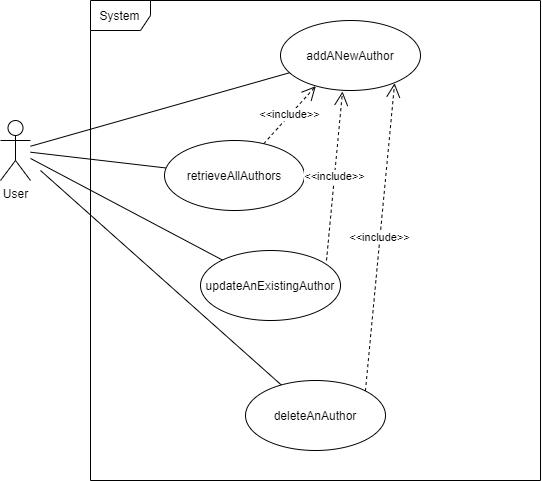

The diagram above was exported from draw.io. Its source (the exported page's mxGraphModel, read from the mxfile embedded in the PNG):
<mxGraphModel dx="920" dy="525" grid="1" gridSize="10" guides="1" tooltips="1" connect="1" arrows="1" fold="1" page="1" pageScale="1" pageWidth="827" pageHeight="1169" math="0" shadow="0">
  <root>
    <mxCell id="0" />
    <mxCell id="1" parent="0" />
    <mxCell id="6N7suKlZha5YxIuuyK48-1" value="User" style="shape=umlActor;verticalLabelPosition=bottom;labelBackgroundColor=#ffffff;verticalAlign=top;html=1;outlineConnect=0;" vertex="1" parent="1">
      <mxGeometry x="110" y="140" width="30" height="60" as="geometry" />
    </mxCell>
    <mxCell id="6N7suKlZha5YxIuuyK48-4" value="System" style="shape=umlFrame;whiteSpace=wrap;html=1;" vertex="1" parent="1">
      <mxGeometry x="200" y="20" width="450" height="480" as="geometry" />
    </mxCell>
    <mxCell id="6N7suKlZha5YxIuuyK48-12" style="edgeStyle=none;rounded=0;orthogonalLoop=1;jettySize=auto;html=1;endArrow=none;endFill=0;" edge="1" parent="1" source="6N7suKlZha5YxIuuyK48-5">
      <mxGeometry relative="1" as="geometry">
        <mxPoint x="150" y="190" as="targetPoint" />
      </mxGeometry>
    </mxCell>
    <mxCell id="6N7suKlZha5YxIuuyK48-5" value="deleteAnAuthor" style="ellipse;whiteSpace=wrap;html=1;" vertex="1" parent="1">
      <mxGeometry x="355" y="400" width="140" height="70" as="geometry" />
    </mxCell>
    <mxCell id="6N7suKlZha5YxIuuyK48-11" style="edgeStyle=none;rounded=0;orthogonalLoop=1;jettySize=auto;html=1;endArrow=none;endFill=0;" edge="1" parent="1" source="6N7suKlZha5YxIuuyK48-6" target="6N7suKlZha5YxIuuyK48-1">
      <mxGeometry relative="1" as="geometry" />
    </mxCell>
    <mxCell id="6N7suKlZha5YxIuuyK48-6" value="updateAnExistingAuthor" style="ellipse;whiteSpace=wrap;html=1;" vertex="1" parent="1">
      <mxGeometry x="310" y="270" width="140" height="70" as="geometry" />
    </mxCell>
    <mxCell id="6N7suKlZha5YxIuuyK48-10" style="edgeStyle=none;rounded=0;orthogonalLoop=1;jettySize=auto;html=1;endArrow=none;endFill=0;" edge="1" parent="1" source="6N7suKlZha5YxIuuyK48-7" target="6N7suKlZha5YxIuuyK48-1">
      <mxGeometry relative="1" as="geometry" />
    </mxCell>
    <mxCell id="6N7suKlZha5YxIuuyK48-7" value="retrieveAllAuthors" style="ellipse;whiteSpace=wrap;html=1;" vertex="1" parent="1">
      <mxGeometry x="274" y="160" width="140" height="70" as="geometry" />
    </mxCell>
    <mxCell id="6N7suKlZha5YxIuuyK48-9" style="edgeStyle=none;rounded=0;orthogonalLoop=1;jettySize=auto;html=1;endArrow=none;endFill=0;" edge="1" parent="1" source="6N7suKlZha5YxIuuyK48-8" target="6N7suKlZha5YxIuuyK48-1">
      <mxGeometry relative="1" as="geometry" />
    </mxCell>
    <mxCell id="6N7suKlZha5YxIuuyK48-8" value="addANewAuthor" style="ellipse;whiteSpace=wrap;html=1;" vertex="1" parent="1">
      <mxGeometry x="390" y="40" width="140" height="70" as="geometry" />
    </mxCell>
    <mxCell id="6N7suKlZha5YxIuuyK48-13" value="&amp;lt;&amp;lt;include&amp;gt;&amp;gt;" style="endArrow=open;endSize=12;dashed=1;html=1;entryX=0.252;entryY=0.938;entryDx=0;entryDy=0;entryPerimeter=0;" edge="1" parent="1" source="6N7suKlZha5YxIuuyK48-7" target="6N7suKlZha5YxIuuyK48-8">
      <mxGeometry width="160" relative="1" as="geometry">
        <mxPoint x="220" y="230" as="sourcePoint" />
        <mxPoint x="60" y="230" as="targetPoint" />
      </mxGeometry>
    </mxCell>
    <mxCell id="6N7suKlZha5YxIuuyK48-14" value="&amp;lt;&amp;lt;include&amp;gt;&amp;gt;" style="endArrow=open;endSize=12;dashed=1;html=1;entryX=0.443;entryY=1.014;entryDx=0;entryDy=0;entryPerimeter=0;" edge="1" parent="1" target="6N7suKlZha5YxIuuyK48-8">
      <mxGeometry width="160" relative="1" as="geometry">
        <mxPoint x="436" y="280" as="sourcePoint" />
        <mxPoint x="447.5999999999999" y="122.24000000000001" as="targetPoint" />
      </mxGeometry>
    </mxCell>
    <mxCell id="6N7suKlZha5YxIuuyK48-15" value="&amp;lt;&amp;lt;include&amp;gt;&amp;gt;" style="endArrow=open;endSize=12;dashed=1;html=1;entryX=0.815;entryY=0.896;entryDx=0;entryDy=0;entryPerimeter=0;exitX=1;exitY=0;exitDx=0;exitDy=0;" edge="1" parent="1" source="6N7suKlZha5YxIuuyK48-5" target="6N7suKlZha5YxIuuyK48-8">
      <mxGeometry width="160" relative="1" as="geometry">
        <mxPoint x="446" y="290" as="sourcePoint" />
        <mxPoint x="462.02" y="120.98000000000002" as="targetPoint" />
      </mxGeometry>
    </mxCell>
  </root>
</mxGraphModel>